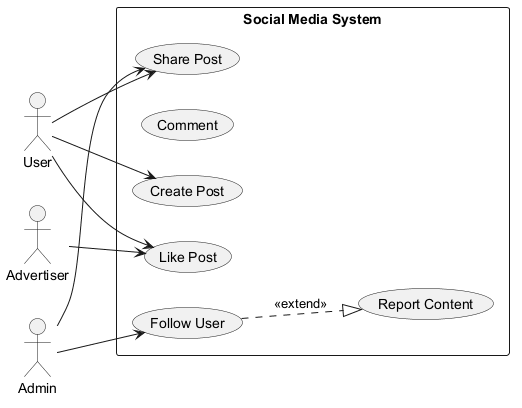

The diagram above was rendered by PlantUML. Its source (embedded in the PNG):
@startuml
skinparam backgroundColor #FFFFFF
skinparam classBackgroundColor #E8F4FA
skinparam classBorderColor #2C7DA0
left to right direction
actor "User" as U
actor "Advertiser" as A
actor "Admin" as A1
rectangle "Social Media System" {
  usecase "Share Post" as UC_SharePost
  usecase "Comment" as UC_Comment
  usecase "Like Post" as UC_LikePost
  usecase "Follow User" as UC_FollowUser
  usecase "Report Content" as UC_ReportContent
  usecase "Create Post" as UC_CreatePost
}
U --> UC_SharePost
U --> UC_LikePost
U --> UC_CreatePost
A --> UC_LikePost
A1 --> UC_FollowUser
A1 --> UC_SharePost
UC_FollowUser ..|> UC_ReportContent : <<extend>>
@enduml